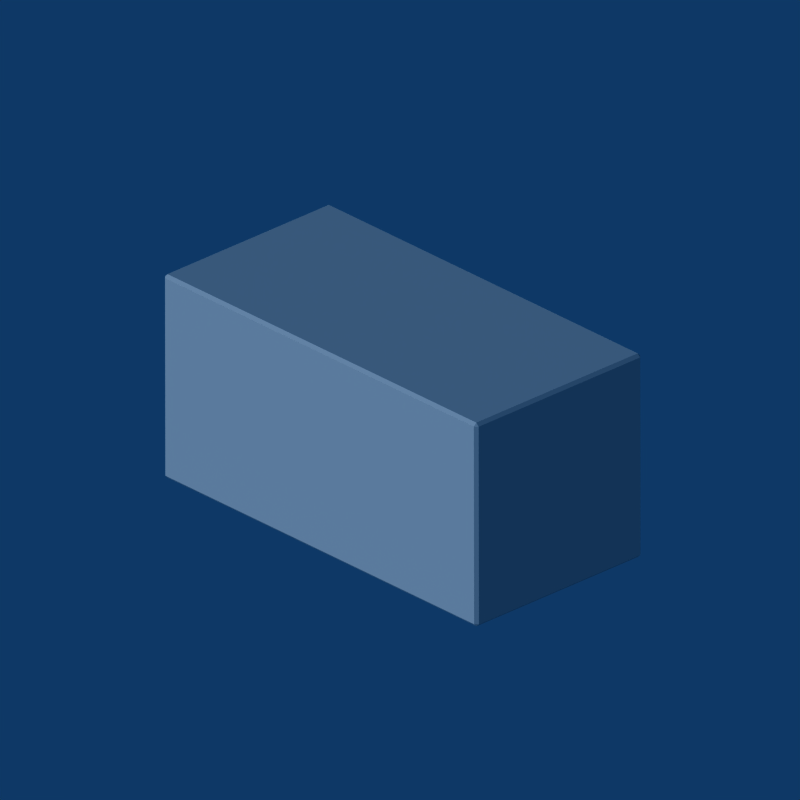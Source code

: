 # Source: marble.blend  (saved by Blender 2.79.0; exported with 4.5.12 LTS)
import bpy
from mathutils import Matrix  # noqa: F401  (used for matrix-valued properties, if any)

bpy.ops.wm.read_factory_settings(use_empty=True)
scene = bpy.context.scene
scene.name = 'Scene'

# ---- collections
col_collection_1 = bpy.data.collections.new('Collection 1'); scene.collection.children.link(col_collection_1)

# ---- materials (node trees are filled in below, after node groups)
mat_marble = bpy.data.materials.new('marble')
mat_marble.alpha_threshold = 0.0
mat_marble.diffuse_color = (0.76, 0.76, 0.76, 1.0)
mat_marble.roughness = 0.5

# ---- material node trees

# ---- world
world_world = bpy.data.worlds.new('World'); scene.world = world_world
world_world.color = (0.05656, 0.2208, 0.4)
world_world.use_sun_shadow = False
world_world.sun_shadow_jitter_overblur = 0.0
world_world.cycles.sampling_method = 'NONE'
world_world.cycles.sample_map_resolution = 256

# ---- cameras
cam_camera = bpy.data.cameras.new('Camera')
cam_camera.type = 'ORTHO'
cam_camera.passepartout_alpha = 0.2
cam_camera.clip_end = 100.0
cam_camera.lens = 35.0
cam_camera.sensor_width = 32.0
cam_camera.sensor_height = 18.0
cam_camera.ortho_scale = 7.0
cam_camera.show_passepartout = False
cam_camera.show_safe_areas = True
cam_camera.dof.focus_distance = 0.0
cam_camera.dof.aperture_fstop = 128.0

# ---- lights
light_spot = bpy.data.lights.new('Spot', 'SUN')
light_spot.transmission_factor = 0.0
light_spot.cutoff_distance = 30.0
light_spot.angle = 1.571
light_spot.energy = 1.5
light_spot.shadow_buffer_clip_start = 1.001
light_spot.shadow_soft_size = 1.0
light_spot.shadow_cascade_max_distance = 1000.0
light_spot.cycles.use_multiple_importance_sampling = False

# ---- meshes
me_cube = bpy.data.meshes.new('Cube')
me_cube.from_pydata([(-2.0, -1.0, -1.0), (-2.0, -1.0, 1.0), (-2.0, 1.0, -1.0), (-2.0, 1.0, 1.0), (2.0, -1.0, -1.0), (2.0, -1.0, 1.0), (2.0, 1.0, -1.0), (2.0, 1.0, 1.0)], [], [(0, 1, 3, 2), (2, 3, 7, 6), (6, 7, 5, 4), (4, 5, 1, 0), (2, 6, 4, 0), (7, 3, 1, 5)])
me_cube.materials.append(mat_marble)
me_cube.use_remesh_preserve_volume = False
me_cube.use_remesh_preserve_attributes = False
me_cube.use_mirror_vertex_groups = False
me_cube.update()

# ---- objects
ob_cube = bpy.data.objects.new('Cube', me_cube)
ob_lamp = bpy.data.objects.new('Lamp', light_spot)
ob_camera = bpy.data.objects.new('Camera', cam_camera)

# ---- transforms, parenting, visibility, modifiers, constraints
ob_cube.location = (0.0, 0.0, 0.0)
ob_cube.lineart.crease_threshold = 0.0
_m = ob_cube.modifiers.new('Bevel', 'BEVEL')
_m.width = 0.03
_m.width_pct = 0.03
_m.limit_method = 'NONE'
_m.spread = 0.0
ob_lamp.location = (3.073, -8.74, 9.156)
ob_lamp.rotation_euler = (0.2766, -1.065, 1.014)
ob_lamp.lock_rotations_4d = False
ob_lamp.empty_display_type = 'ARROWS'
ob_lamp.color = (0.0, 0.0, 0.0, 0.0)
ob_lamp.lineart.crease_threshold = 0.0
ob_camera.location = (7.393, -6.992, 5.344)
ob_camera.rotation_euler = (1.099, 0.001344, 0.8149)
ob_camera.lock_rotations_4d = False
ob_camera.empty_display_type = 'ARROWS'
ob_camera.color = (0.0, 0.0, 0.0, 0.0)
ob_camera.display_type = 'WIRE'
ob_camera.lineart.crease_threshold = 0.0

# ---- collection membership
col_collection_1.objects.link(ob_cube)
col_collection_1.objects.link(ob_lamp)
col_collection_1.objects.link(ob_camera)

# ---- scene / render settings (as saved in the file)
scene.camera = ob_camera
scene.frame_start = 1; scene.frame_end = 250; scene.frame_set(1)
scene.render.engine = 'BLENDER_EEVEE_NEXT'
scene.render.image_settings.compression = 90
scene.render.resolution_x = 400
scene.render.resolution_y = 400
scene.render.pixel_aspect_x = 100.0
scene.render.pixel_aspect_y = 100.0
scene.render.fps = 25
scene.render.dither_intensity = 0.0
scene.render.film_transparent = True
scene.render.use_compositing = False
scene.render.use_sequencer = False
scene.render.bake_margin = 2
scene.render.bake_bias = 0.0
scene.render.use_stamp_time = False
scene.render.use_stamp_date = False
scene.render.use_stamp_frame = False
scene.render.use_stamp_camera = False
scene.render.use_stamp_scene = False
scene.render.use_stamp_filename = False
scene.render.use_stamp_render_time = False
scene.render.stamp_font_size = 0
scene.cycles.use_denoising = False
scene.cycles.samples = 10
scene.cycles.sampling_pattern = 'TABULATED_SOBOL'
scene.cycles.light_sampling_threshold = 0.0
scene.cycles.use_adaptive_sampling = False
scene.cycles.use_light_tree = False
scene.cycles.blur_glossy = 0.0
scene.cycles.volume_bounces = 1
scene.cycles.pixel_filter_type = 'GAUSSIAN'
scene.cycles.sample_clamp_indirect = 0.0
scene.view_settings.view_transform = 'Raw'
bpy.context.view_layer.update()
